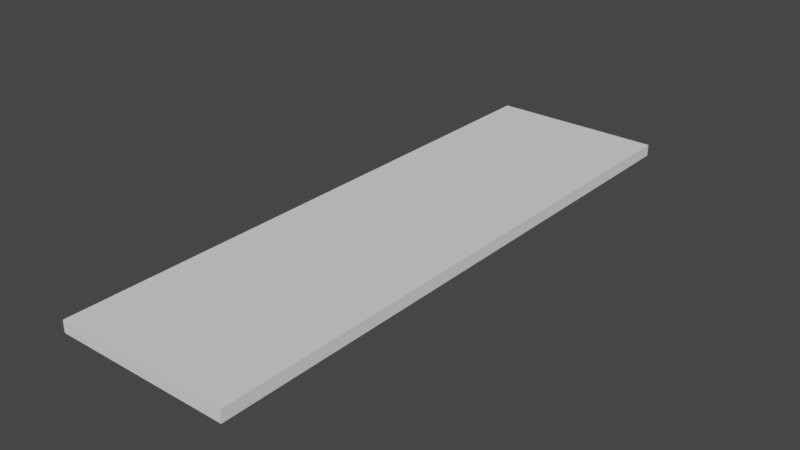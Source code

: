 # Source: Cube.blend  (saved by Blender 2.92.15; exported with 4.5.12 LTS)
import bpy
from mathutils import Matrix  # noqa: F401  (used for matrix-valued properties, if any)

bpy.ops.wm.read_factory_settings(use_empty=True)
scene = bpy.context.scene
scene.name = 'Scene'

# ---- collections
col_collection = bpy.data.collections.new('Collection'); scene.collection.children.link(col_collection)

# ---- world
world_world = bpy.data.worlds.new('World'); scene.world = world_world
world_world.use_nodes = True; world_world.node_tree.nodes.clear()
_N = world_world.node_tree.nodes; _L = world_world.node_tree.links
n0 = _N.new('ShaderNodeOutputWorld'); n0.name = 'World Output'; n0.location = (300, 300)
n1 = _N.new('ShaderNodeBackground'); n1.name = 'Background'; n1.location = (10, 300)
n1.inputs[0].default_value = (0.05088, 0.05088, 0.05088, 1.0)
_L.new(n1.outputs[0], n0.inputs[0])
n0.is_active_output = True
world_world.color = (0.05088, 0.05088, 0.05088)
world_world.use_sun_shadow = False
world_world.sun_shadow_jitter_overblur = 0.0

# ---- meshes
me_cube = bpy.data.meshes.new('Cube')
me_cube.from_pydata([(0.8738, 1.0, -1.0), (-0.8738, 1.0, -1.0), (-0.8738, 1.0, 1.0), (0.8738, 1.0, 1.0), (-0.8738, -1.0, -1.0), (0.8738, -1.0, -1.0), (0.8738, -1.0, 1.0), (-0.8738, -1.0, 1.0), (0.8738, 0.9, 1.0), (0.8738, 0.8, 1.0), (0.8738, 0.7, 1.0), (0.8738, 0.6, 1.0), (0.8738, 0.5, 1.0), (0.8738, 0.4, 1.0), (0.8738, 0.3, 1.0), (0.8738, 0.2, 1.0), (0.8738, 0.1, 1.0), (0.8738, -5.96e-08, 1.0), (0.8738, -0.1, 1.0), (0.8738, -0.2, 1.0), (0.8738, -0.3, 1.0), (0.8738, -0.4, 1.0), (0.8738, -0.5, 1.0), (0.8738, -0.6, 1.0), (0.8738, -0.7, 1.0), (0.8738, -0.8, 1.0), (0.8738, -0.9, 1.0), (-0.8738, 0.9, 1.0), (-0.8738, 0.8, 1.0), (-0.8738, 0.7, 1.0), (-0.8738, 0.6, 1.0), (-0.8738, 0.5, 1.0), (-0.8738, 0.4, 1.0), (-0.8738, 0.3, 1.0), (-0.8738, 0.2, 1.0), (-0.8738, 0.1, 1.0), (-0.8738, -5.96e-08, 1.0), (-0.8738, -0.1, 1.0), (-0.8738, -0.2, 1.0), (-0.8738, -0.3, 1.0), (-0.8738, -0.4, 1.0), (-0.8738, -0.5, 1.0), (-0.8738, -0.6, 1.0), (-0.8738, -0.7, 1.0), (-0.8738, -0.8, 1.0), (-0.8738, -0.9, 1.0), (-0.8738, 0.9, -1.0), (-0.8738, 0.8, -1.0), (-0.8738, 0.7, -1.0), (-0.8738, 0.6, -1.0), (-0.8738, 0.5, -1.0), (-0.8738, 0.4, -1.0), (-0.8738, 0.3, -1.0), (-0.8738, 0.2, -1.0), (-0.8738, 0.1, -1.0), (-0.8738, -5.96e-08, -1.0), (-0.8738, -0.1, -1.0), (-0.8738, -0.2, -1.0), (-0.8738, -0.3, -1.0), (-0.8738, -0.4, -1.0), (-0.8738, -0.5, -1.0), (-0.8738, -0.6, -1.0), (-0.8738, -0.7, -1.0), (-0.8738, -0.8, -1.0), (-0.8738, -0.9, -1.0), (0.8738, 0.9, -1.0), (0.8738, 0.8, -1.0), (0.8738, 0.7, -1.0), (0.8738, 0.6, -1.0), (0.8738, 0.5, -1.0), (0.8738, 0.4, -1.0), (0.8738, 0.3, -1.0), (0.8738, 0.2, -1.0), (0.8738, 0.1, -1.0), (0.8738, -5.96e-08, -1.0), (0.8738, -0.1, -1.0), (0.8738, -0.2, -1.0), (0.8738, -0.3, -1.0), (0.8738, -0.4, -1.0), (0.8738, -0.5, -1.0), (0.8738, -0.6, -1.0), (0.8738, -0.7, -1.0), (0.8738, -0.8, -1.0), (0.8738, -0.9, -1.0)], [], [(5, 6, 7, 4), (1, 2, 3, 0), (8, 65, 0, 3), (27, 2, 1, 46), (45, 44, 63, 64), (43, 42, 61, 62), (41, 40, 59, 60), (39, 38, 57, 58), (37, 36, 55, 56), (35, 34, 53, 54), (33, 32, 51, 52), (31, 30, 49, 50), (29, 28, 47, 48), (26, 83, 82, 25), (24, 81, 80, 23), (22, 79, 78, 21), (20, 77, 76, 19), (18, 75, 74, 17), (16, 73, 72, 15), (14, 71, 70, 13), (12, 69, 68, 11), (10, 67, 66, 9), (1, 0, 65, 46), (47, 66, 67, 48), (49, 68, 69, 50), (51, 70, 71, 52), (53, 72, 73, 54), (55, 74, 75, 56), (57, 76, 77, 58), (59, 78, 79, 60), (61, 80, 81, 62), (63, 82, 83, 64), (3, 2, 27, 8), (9, 28, 29, 10), (11, 30, 31, 12), (13, 32, 33, 14), (15, 34, 35, 16), (17, 36, 37, 18), (19, 38, 39, 20), (21, 40, 41, 22), (23, 42, 43, 24), (25, 44, 45, 26)])
_uv = me_cube.uv_layers.new(name='UVMap')
_uv.uv.foreach_set('vector', [0.375, 0.8333, 0.625, 0.8333, 0.625, 0.9167, 0.375, 0.9167, 0.375, 0.3333, 0.625, 0.3333, 0.625, 0.4167, 0.375, 0.4167, 0.625, 0.4375, 0.2958, 0.5167, 0.2917, 0.5, 0.625, 0.4167, 0.625, 0.3625, 0.625, 0.3333, 0.2083, 0.5, 0.2167, 0.5208, 0.625, 0.8875, 0.625, 0.8583, 0.3583, 0.875, 0.3667, 0.8958, 0.625, 0.8292, 0.625, 0.8, 0.3417, 0.8333, 0.35, 0.8542, 0.625, 0.7708, 0.625, 0.7417, 0.325, 0.7917, 0.3333, 0.8125, 0.625, 0.7125, 0.625, 0.6833, 0.3083, 0.75, 0.3167, 0.7708, 0.625, 0.6542, 0.625, 0.625, 0.2917, 0.7083, 0.3, 0.7292, 0.625, 0.5958, 0.625, 0.5667, 0.275, 0.6667, 0.2833, 0.6875, 0.625, 0.5375, 0.625, 0.5083, 0.2583, 0.625, 0.2667, 0.6458, 0.625, 0.4792, 0.625, 0.45, 0.2417, 0.5833, 0.25, 0.6042, 0.625, 0.4208, 0.625, 0.3917, 0.225, 0.5417, 0.2333, 0.5625, 0.625, 0.8125, 0.3708, 0.8167, 0.3667, 0.8, 0.625, 0.7917, 0.625, 0.7708, 0.3625, 0.7833, 0.3583, 0.7667, 0.625, 0.75, 0.625, 0.7292, 0.3542, 0.75, 0.35, 0.7333, 0.625, 0.7083, 0.625, 0.6875, 0.3458, 0.7167, 0.3417, 0.7, 0.625, 0.6667, 0.625, 0.6458, 0.3375, 0.6833, 0.3333, 0.6667, 0.625, 0.625, 0.625, 0.6042, 0.3292, 0.65, 0.325, 0.6333, 0.625, 0.5833, 0.625, 0.5625, 0.3208, 0.6167, 0.3167, 0.6, 0.625, 0.5417, 0.625, 0.5208, 0.3125, 0.5833, 0.3083, 0.5667, 0.625, 0.5, 0.625, 0.4792, 0.3042, 0.55, 0.3, 0.5333, 0.625, 0.4583, 0.2083, 0.5, 0.2917, 0.5, 0.2917, 0.5125, 0.2083, 0.5125, 0.2083, 0.525, 0.2917, 0.525, 0.2917, 0.5375, 0.2083, 0.5375, 0.2083, 0.55, 0.2917, 0.55, 0.2917, 0.5625, 0.2083, 0.5625, 0.2083, 0.575, 0.2917, 0.575, 0.2917, 0.5875, 0.2083, 0.5875, 0.2083, 0.6, 0.2917, 0.6, 0.2917, 0.6125, 0.2083, 0.6125, 0.2083, 0.625, 0.2917, 0.625, 0.2917, 0.6375, 0.2083, 0.6375, 0.2083, 0.65, 0.2917, 0.65, 0.2917, 0.6625, 0.2083, 0.6625, 0.2083, 0.675, 0.2917, 0.675, 0.2917, 0.6875, 0.2083, 0.6875, 0.2083, 0.7, 0.2917, 0.7, 0.2917, 0.7125, 0.2083, 0.7125, 0.2083, 0.725, 0.2917, 0.725, 0.2917, 0.7375, 0.2083, 0.7375, 0.7083, 0.5, 0.7917, 0.5, 0.7917, 0.5125, 0.7083, 0.5125, 0.7083, 0.525, 0.7917, 0.525, 0.7917, 0.5375, 0.7083, 0.5375, 0.7083, 0.55, 0.7917, 0.55, 0.7917, 0.5625, 0.7083, 0.5625, 0.7083, 0.575, 0.7917, 0.575, 0.7917, 0.5875, 0.7083, 0.5875, 0.7083, 0.6, 0.7917, 0.6, 0.7917, 0.6125, 0.7083, 0.6125, 0.7083, 0.625, 0.7917, 0.625, 0.7917, 0.6375, 0.7083, 0.6375, 0.7083, 0.65, 0.7917, 0.65, 0.7917, 0.6625, 0.7083, 0.6625, 0.7083, 0.675, 0.7917, 0.675, 0.7917, 0.6875, 0.7083, 0.6875, 0.7083, 0.7, 0.7917, 0.7, 0.7917, 0.7125, 0.7083, 0.7125, 0.7083, 0.725, 0.7917, 0.725, 0.7917, 0.7375, 0.7083, 0.7375])
me_cube.use_remesh_fix_poles = True
me_cube.use_remesh_preserve_attributes = False
me_cube.use_mirror_vertex_groups = False
me_cube.update()
me_cube_004 = bpy.data.meshes.new('Cube.004')
me_cube_004.from_pydata([(-1.0, -1.0, -1.0), (-1.0, -1.0, 1.0), (-1.0, 1.0, -1.0), (-1.0, 1.0, 1.0), (1.0, -1.0, -1.0), (1.0, -1.0, 1.0), (1.0, 1.0, -1.0), (1.0, 1.0, 1.0), (0.8738, 1.0, -1.0), (-0.8738, 1.0, -1.0), (-0.8738, 1.0, 1.0), (0.8738, 1.0, 1.0), (-0.8738, -1.0, -1.0), (0.8738, -1.0, -1.0), (0.8738, -1.0, 1.0), (-0.8738, -1.0, 1.0)], [], [(0, 1, 3, 2), (8, 11, 7, 6), (6, 7, 5, 4), (12, 15, 1, 0), (8, 6, 4, 13), (10, 3, 1, 15), (7, 11, 14, 5), (2, 9, 12, 0), (4, 5, 14, 13), (2, 3, 10, 9)])
_uv = me_cube_004.uv_layers.new(name='UVMap')
_uv.uv.foreach_set('vector', [0.375, 0.0, 0.625, 0.0, 0.625, 0.25, 0.375, 0.25, 0.375, 0.4167, 0.625, 0.4167, 0.625, 0.5, 0.375, 0.5, 0.375, 0.5, 0.625, 0.5, 0.625, 0.75, 0.375, 0.75, 0.375, 0.9167, 0.625, 0.9167, 0.625, 1.0, 0.375, 1.0, 0.2917, 0.5, 0.375, 0.5, 0.375, 0.75, 0.2917, 0.75, 0.7917, 0.5, 0.875, 0.5, 0.875, 0.75, 0.7917, 0.75, 0.625, 0.5, 0.7083, 0.5, 0.7083, 0.75, 0.625, 0.75, 0.125, 0.5, 0.2083, 0.5, 0.2083, 0.75, 0.125, 0.75, 0.375, 0.75, 0.625, 0.75, 0.625, 0.8333, 0.375, 0.8333, 0.375, 0.25, 0.625, 0.25, 0.625, 0.3333, 0.375, 0.3333])
me_cube_004.use_remesh_fix_poles = True
me_cube_004.use_remesh_preserve_attributes = False
me_cube_004.use_mirror_vertex_groups = False
me_cube_004.update()
me_cube_005 = bpy.data.meshes.new('Cube.005')
me_cube_005.from_pydata([(-0.8738, -1.0, -1.0), (0.8738, -1.0, -1.0), (0.8738, -1.0, 1.0), (-0.8738, -1.0, 1.0), (0.8738, 0.9, 1.0), (0.8738, 0.8, 1.0), (0.8738, 0.7, 1.0), (0.8738, 0.6, 1.0), (0.8738, 0.5, 1.0), (0.8738, 0.4, 1.0), (0.8738, 0.3, 1.0), (0.8738, 0.2, 1.0), (0.8738, 0.1, 1.0), (0.8738, -5.96e-08, 1.0), (0.8738, -0.1, 1.0), (0.8738, -0.2, 1.0), (0.8738, -0.3, 1.0), (0.8738, -0.4, 1.0), (0.8738, -0.5, 1.0), (0.8738, -0.6, 1.0), (0.8738, -0.7, 1.0), (0.8738, -0.8, 1.0), (0.8738, -0.9, 1.0), (-0.8738, 0.9, 1.0), (-0.8738, 0.8, 1.0), (-0.8738, 0.7, 1.0), (-0.8738, 0.6, 1.0), (-0.8738, 0.5, 1.0), (-0.8738, 0.4, 1.0), (-0.8738, 0.3, 1.0), (-0.8738, 0.2, 1.0), (-0.8738, 0.1, 1.0), (-0.8738, -5.96e-08, 1.0), (-0.8738, -0.1, 1.0), (-0.8738, -0.2, 1.0), (-0.8738, -0.3, 1.0), (-0.8738, -0.4, 1.0), (-0.8738, -0.5, 1.0), (-0.8738, -0.6, 1.0), (-0.8738, -0.7, 1.0), (-0.8738, -0.8, 1.0), (-0.8738, -0.9, 1.0), (-0.8738, 0.9, -1.0), (-0.8738, 0.8, -1.0), (-0.8738, 0.7, -1.0), (-0.8738, 0.6, -1.0), (-0.8738, 0.5, -1.0), (-0.8738, 0.4, -1.0), (-0.8738, 0.3, -1.0), (-0.8738, 0.2, -1.0), (-0.8738, 0.1, -1.0), (-0.8738, -5.96e-08, -1.0), (-0.8738, -0.1, -1.0), (-0.8738, -0.2, -1.0), (-0.8738, -0.3, -1.0), (-0.8738, -0.4, -1.0), (-0.8738, -0.5, -1.0), (-0.8738, -0.6, -1.0), (-0.8738, -0.7, -1.0), (-0.8738, -0.8, -1.0), (-0.8738, -0.9, -1.0), (0.8738, 0.9, -1.0), (0.8738, 0.8, -1.0), (0.8738, 0.7, -1.0), (0.8738, 0.6, -1.0), (0.8738, 0.5, -1.0), (0.8738, 0.4, -1.0), (0.8738, 0.3, -1.0), (0.8738, 0.2, -1.0), (0.8738, 0.1, -1.0), (0.8738, -5.96e-08, -1.0), (0.8738, -0.1, -1.0), (0.8738, -0.2, -1.0), (0.8738, -0.3, -1.0), (0.8738, -0.4, -1.0), (0.8738, -0.5, -1.0), (0.8738, -0.6, -1.0), (0.8738, -0.7, -1.0), (0.8738, -0.8, -1.0), (0.8738, -0.9, -1.0)], [], [(22, 41, 3, 2), (60, 79, 1, 0), (3, 41, 60, 0), (40, 39, 58, 59), (38, 37, 56, 57), (36, 35, 54, 55), (34, 33, 52, 53), (32, 31, 50, 51), (30, 29, 48, 49), (28, 27, 46, 47), (26, 25, 44, 45), (24, 23, 42, 43), (2, 1, 79, 22), (21, 78, 77, 20), (19, 76, 75, 18), (17, 74, 73, 16), (15, 72, 71, 14), (13, 70, 69, 12), (11, 68, 67, 10), (9, 66, 65, 8), (7, 64, 63, 6), (5, 62, 61, 4), (42, 61, 62, 43), (44, 63, 64, 45), (46, 65, 66, 47), (48, 67, 68, 49), (50, 69, 70, 51), (52, 71, 72, 53), (54, 73, 74, 55), (56, 75, 76, 57), (58, 77, 78, 59), (4, 23, 24, 5), (6, 25, 26, 7), (8, 27, 28, 9), (10, 29, 30, 11), (12, 31, 32, 13), (14, 33, 34, 15), (16, 35, 36, 17), (18, 37, 38, 19), (20, 39, 40, 21)])
_uv = me_cube_005.uv_layers.new(name='UVMap')
_uv.uv.foreach_set('vector', [0.7083, 0.7375, 0.7917, 0.7375, 0.7917, 0.75, 0.7083, 0.75, 0.2083, 0.7375, 0.2917, 0.7375, 0.2917, 0.75, 0.2083, 0.75, 0.625, 0.9167, 0.625, 0.8875, 0.3667, 0.8958, 0.375, 0.9167, 0.625, 0.8583, 0.625, 0.8292, 0.35, 0.8542, 0.3583, 0.875, 0.625, 0.8, 0.625, 0.7708, 0.3333, 0.8125, 0.3417, 0.8333, 0.625, 0.7417, 0.625, 0.7125, 0.3167, 0.7708, 0.325, 0.7917, 0.625, 0.6833, 0.625, 0.6542, 0.3, 0.7292, 0.3083, 0.75, 0.625, 0.625, 0.625, 0.5958, 0.2833, 0.6875, 0.2917, 0.7083, 0.625, 0.5667, 0.625, 0.5375, 0.2667, 0.6458, 0.275, 0.6667, 0.625, 0.5083, 0.625, 0.4792, 0.25, 0.6042, 0.2583, 0.625, 0.625, 0.45, 0.625, 0.4208, 0.2333, 0.5625, 0.2417, 0.5833, 0.625, 0.3917, 0.625, 0.3625, 0.2167, 0.5208, 0.225, 0.5417, 0.625, 0.8333, 0.375, 0.8333, 0.3708, 0.8167, 0.625, 0.8125, 0.625, 0.7917, 0.3667, 0.8, 0.3625, 0.7833, 0.625, 0.7708, 0.625, 0.75, 0.3583, 0.7667, 0.3542, 0.75, 0.625, 0.7292, 0.625, 0.7083, 0.35, 0.7333, 0.3458, 0.7167, 0.625, 0.6875, 0.625, 0.6667, 0.3417, 0.7, 0.3375, 0.6833, 0.625, 0.6458, 0.625, 0.625, 0.3333, 0.6667, 0.3292, 0.65, 0.625, 0.6042, 0.625, 0.5833, 0.325, 0.6333, 0.3208, 0.6167, 0.625, 0.5625, 0.625, 0.5417, 0.3167, 0.6, 0.3125, 0.5833, 0.625, 0.5208, 0.625, 0.5, 0.3083, 0.5667, 0.3042, 0.55, 0.625, 0.4792, 0.625, 0.4583, 0.3, 0.5333, 0.2958, 0.5167, 0.625, 0.4375, 0.2083, 0.5125, 0.2917, 0.5125, 0.2917, 0.525, 0.2083, 0.525, 0.2083, 0.5375, 0.2917, 0.5375, 0.2917, 0.55, 0.2083, 0.55, 0.2083, 0.5625, 0.2917, 0.5625, 0.2917, 0.575, 0.2083, 0.575, 0.2083, 0.5875, 0.2917, 0.5875, 0.2917, 0.6, 0.2083, 0.6, 0.2083, 0.6125, 0.2917, 0.6125, 0.2917, 0.625, 0.2083, 0.625, 0.2083, 0.6375, 0.2917, 0.6375, 0.2917, 0.65, 0.2083, 0.65, 0.2083, 0.6625, 0.2917, 0.6625, 0.2917, 0.675, 0.2083, 0.675, 0.2083, 0.6875, 0.2917, 0.6875, 0.2917, 0.7, 0.2083, 0.7, 0.2083, 0.7125, 0.2917, 0.7125, 0.2917, 0.725, 0.2083, 0.725, 0.7083, 0.5125, 0.7917, 0.5125, 0.7917, 0.525, 0.7083, 0.525, 0.7083, 0.5375, 0.7917, 0.5375, 0.7917, 0.55, 0.7083, 0.55, 0.7083, 0.5625, 0.7917, 0.5625, 0.7917, 0.575, 0.7083, 0.575, 0.7083, 0.5875, 0.7917, 0.5875, 0.7917, 0.6, 0.7083, 0.6, 0.7083, 0.6125, 0.7917, 0.6125, 0.7917, 0.625, 0.7083, 0.625, 0.7083, 0.6375, 0.7917, 0.6375, 0.7917, 0.65, 0.7083, 0.65, 0.7083, 0.6625, 0.7917, 0.6625, 0.7917, 0.675, 0.7083, 0.675, 0.7083, 0.6875, 0.7917, 0.6875, 0.7917, 0.7, 0.7083, 0.7, 0.7083, 0.7125, 0.7917, 0.7125, 0.7917, 0.725, 0.7083, 0.725])
me_cube_005.use_remesh_fix_poles = True
me_cube_005.use_remesh_preserve_attributes = False
me_cube_005.use_mirror_vertex_groups = False
me_cube_005.update()

# ---- objects
ob_cube = bpy.data.objects.new('Cube', me_cube)
ob_cube_001 = bpy.data.objects.new('Cube.001', me_cube_004)
ob_cube_002 = bpy.data.objects.new('Cube.002', me_cube_005)

# ---- transforms, parenting, visibility, modifiers, constraints
ob_cube.location = (0.0, 0.0, 0.0)
ob_cube.scale = (7.5, 25.0, 0.5)
ob_cube.lineart.crease_threshold = 0.0
ob_cube_001.location = (0.0, 0.0, 0.0)
ob_cube_001.scale = (7.5, 25.0, 0.5)
ob_cube_001.lineart.crease_threshold = 0.0
ob_cube_002.location = (0.0, 0.0, 0.0)
ob_cube_002.scale = (7.5, 25.0, 0.5)
ob_cube_002.lineart.crease_threshold = 0.0

# ---- collection membership
col_collection.objects.link(ob_cube)
col_collection.objects.link(ob_cube_001)
col_collection.objects.link(ob_cube_002)

# ---- scene / render settings (as saved in the file)
scene.frame_start = 1; scene.frame_end = 250; scene.frame_set(1)
scene.render.engine = 'BLENDER_EEVEE_NEXT'
scene.cycles.use_denoising = False
scene.cycles.samples = 128
scene.cycles.sampling_pattern = 'TABULATED_SOBOL'
scene.cycles.use_adaptive_sampling = False
scene.cycles.use_light_tree = False
scene.view_settings.view_transform = 'Filmic'
bpy.context.view_layer.update()

# ---- added for rendering (the .blend has no active camera and no usable light): camera, sun
cam_auto = bpy.data.cameras.new('AutoCamera')
cam_auto.lens = 50.0
cam_auto.sensor_width = 36.0
cam_auto.clip_end = 1000.0
ob_auto_camera = bpy.data.objects.new('AutoCamera', cam_auto)
scene.collection.objects.link(ob_auto_camera)
ob_auto_camera.location = (48.307, -57.9684, 38.6456)
ob_auto_camera.rotation_euler = (1.09748, -7.21219e-08, 0.694738)
scene.camera = ob_auto_camera
light_auto_sun = bpy.data.lights.new('AutoSun', 'SUN')
light_auto_sun.energy = 3.0
light_auto_sun.angle = 0.0523599
ob_auto_sun = bpy.data.objects.new('AutoSun', light_auto_sun)
scene.collection.objects.link(ob_auto_sun)
ob_auto_sun.rotation_euler = (0.872665, 0.174533, 0.523599)
bpy.context.view_layer.update()

